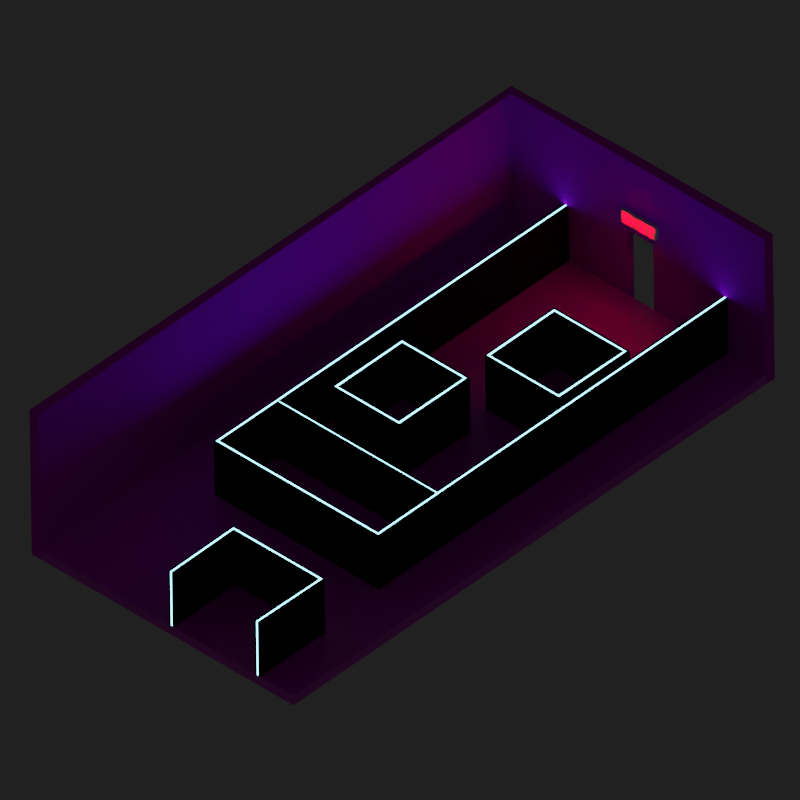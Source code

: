 # Source: level_13.blend  (saved by Blender 2.83.19; exported with 4.5.12 LTS)
import bpy
from mathutils import Matrix  # noqa: F401  (used for matrix-valued properties, if any)

bpy.ops.wm.read_factory_settings(use_empty=True)
scene = bpy.context.scene
scene.name = 'Scene'

# ---- collections
col_collection = bpy.data.collections.new('Collection'); scene.collection.children.link(col_collection)

# ---- images (referenced by path relative to the original .blend; pixels are not part of the script)
import os
ASSET_DIR = os.environ.get("B2B_ASSET_DIR", "")  # directory of the original .blend (textures are referenced by path, not embedded)
HERE = os.path.dirname(os.path.abspath(__file__))  # packed textures are extracted next to this script under _unpacked/

def load_image(name, relpath, width, height, colorspace="sRGB"):
    """Load a texture the original file referenced (path relative to the .blend, or extracted next to this script)."""
    p = next((c for c in (os.path.join(HERE, relpath), os.path.join(ASSET_DIR, relpath)) if relpath and os.path.exists(c)), "")
    if p:
        img = bpy.data.images.load(p, check_existing=True)
        img.name = name
    else:  # same state as the original file: an image datablock whose file is absent (Cycles renders it pink)
        img = bpy.data.images.new(name, width, height)
        img.source = "FILE"
        img.filepath = "//" + (relpath or name)
    img.colorspace_settings.name = colorspace
    return img
img_black_tiles_png_001 = load_image('Black_Tiles.png.001', 'Black_Tiles.png', 1024, 1024, 'sRGB')
img_white_tiles_png_001 = load_image('White_Tiles.png.001', 'White_Tiles.png', 1024, 1024, 'sRGB')

# ---- materials (node trees are filled in below, after node groups)
mat_black_tiles = bpy.data.materials.new('Black Tiles')
mat_black_tiles.use_transparent_shadow = False
mat_wall_black = bpy.data.materials.new('Wall_Black')
mat_wall_black.use_transparent_shadow = False
mat_emission = bpy.data.materials.new('Emission')
mat_emission.use_transparent_shadow = False
mat_floor = bpy.data.materials.new('Floor')
mat_floor.use_transparent_shadow = False
mat_material = bpy.data.materials.new('Material')
mat_material.use_transparent_shadow = False
mat_wall_black_001 = bpy.data.materials.new('Wall_Black.001')
mat_wall_black_001.use_transparent_shadow = False
mat_emission_001 = bpy.data.materials.new('Emission.001')
mat_emission_001.use_transparent_shadow = False

# ---- material node trees
mat_black_tiles.use_nodes = True; mat_black_tiles.node_tree.nodes.clear()
_N = mat_black_tiles.node_tree.nodes; _L = mat_black_tiles.node_tree.links
n0 = _N.new('ShaderNodeTexCoord'); n0.name = 'Texture Coordinate'; n0.location = (-830, 132)
n1 = _N.new('ShaderNodeMapping'); n1.name = 'Mapping'; n1.location = (-620, 149)
n1.width = 240
n1.inputs[3].default_value = (8.0, 4.0, 1.0)
n2 = _N.new('ShaderNodeTexImage'); n2.name = 'Image Texture'; n2.location = (-330, 135)
n2.image = img_black_tiles_png_001
n3 = _N.new('ShaderNodeOutputMaterial'); n3.name = 'Material Output'; n3.location = (601, 287)
n4 = _N.new('ShaderNodeValToRGB'); n4.name = 'ColorRamp'; n4.location = (14, 25)
while len(n4.color_ramp.elements) > 1: n4.color_ramp.elements.remove(n4.color_ramp.elements[-1])
n4.color_ramp.elements[0].position = 0.0; n4.color_ramp.elements[0].color = (1.0, 1.0, 1.0, 1.0)
_e = n4.color_ramp.elements.new(0.08182); _e.color = (0.0, 0.0, 0.0, 1.0)
n5 = _N.new('ShaderNodeBrightContrast'); n5.name = 'Bright/Contrast'; n5.location = (82, 144)
n5.inputs[1].default_value = -0.05
n5.inputs[2].default_value = -0.05
n6 = _N.new('ShaderNodeBsdfPrincipled'); n6.name = 'Principled BSDF'; n6.location = (317, 224)
n6.distribution = 'GGX'
n6.subsurface_method = 'BURLEY'
n6.inputs[2].default_value = 1.0
n6.inputs[3].default_value = 1.45
n6.inputs[13].default_value = 0.1045
n6.inputs[27].default_value = (0.0, 0.0, 0.0, 1.0)
n6.inputs[28].default_value = 1.0
_L.new(n6.outputs[0], n3.inputs[0])
_L.new(n1.outputs[0], n2.inputs[0])
_L.new(n0.outputs[2], n1.inputs[0])
_L.new(n2.outputs[0], n5.inputs[0])
_L.new(n2.outputs[0], n4.inputs[0])
_L.new(n5.outputs[0], n6.inputs[0])
n3.is_active_output = True
mat_wall_black.use_nodes = True; mat_wall_black.node_tree.nodes.clear()
_N = mat_wall_black.node_tree.nodes; _L = mat_wall_black.node_tree.links
n0 = _N.new('ShaderNodeBsdfPrincipled'); n0.name = 'Principled BSDF'; n0.location = (10, 300)
n0.distribution = 'GGX'
n0.subsurface_method = 'BURLEY'
n0.inputs[0].default_value = (0.0149, 0.0149, 0.0149, 1.0)
n0.inputs[2].default_value = 0.925
n0.inputs[3].default_value = 1.45
n0.inputs[13].default_value = 0.05833
n0.inputs[27].default_value = (0.0, 0.0, 0.0, 1.0)
n0.inputs[28].default_value = 1.0
n1 = _N.new('ShaderNodeOutputMaterial'); n1.name = 'Material Output'; n1.location = (300, 300)
_L.new(n0.outputs[0], n1.inputs[0])
n1.is_active_output = True
mat_emission.use_nodes = True; mat_emission.node_tree.nodes.clear()
_N = mat_emission.node_tree.nodes; _L = mat_emission.node_tree.links
n0 = _N.new('ShaderNodeOutputMaterial'); n0.name = 'Material Output'; n0.location = (300, 300)
n1 = _N.new('ShaderNodeEmission'); n1.name = 'Emission'; n1.location = (67, 237)
n1.inputs[0].default_value = (0.1914, 0.7458, 1.0, 1.0)
n1.inputs[1].default_value = 8.9
_L.new(n1.outputs[0], n0.inputs[0])
n0.is_active_output = True
mat_floor.use_nodes = True; mat_floor.node_tree.nodes.clear()
_N = mat_floor.node_tree.nodes; _L = mat_floor.node_tree.links
n0 = _N.new('ShaderNodeOutputMaterial'); n0.name = 'Material Output'; n0.location = (650, 300)
n1 = _N.new('ShaderNodeTexCoord'); n1.name = 'Texture Coordinate'; n1.location = (-932, 159)
n2 = _N.new('ShaderNodeMapping'); n2.name = 'Mapping'; n2.location = (-722, 176)
n2.width = 240
n2.inputs[3].default_value = (15.0, 8.0, 1.0)
n3 = _N.new('ShaderNodeTexImage'); n3.name = 'Image Texture.001'; n3.location = (-402, -9)
n3.image = img_white_tiles_png_001
n4 = _N.new('ShaderNodeValToRGB'); n4.name = 'ColorRamp'; n4.location = (-19, -70)
while len(n4.color_ramp.elements) > 1: n4.color_ramp.elements.remove(n4.color_ramp.elements[-1])
n4.color_ramp.elements[0].position = 0.0; n4.color_ramp.elements[0].color = (1.0, 1.0, 1.0, 1.0)
_e = n4.color_ramp.elements.new(0.4364); _e.color = (0.0, 0.0, 0.0, 1.0)
n5 = _N.new('ShaderNodeBsdfPrincipled'); n5.name = 'Principled BSDF'; n5.location = (360, 300)
n5.distribution = 'GGX'
n5.subsurface_method = 'BURLEY'
n5.inputs[3].default_value = 1.45
n5.inputs[13].default_value = 1.0
n5.inputs[27].default_value = (0.0, 0.0, 0.0, 1.0)
n5.inputs[28].default_value = 1.0
_L.new(n2.outputs[0], n3.inputs[0])
_L.new(n1.outputs[2], n2.inputs[0])
_L.new(n3.outputs[0], n5.inputs[0])
_L.new(n3.outputs[0], n4.inputs[0])
_L.new(n4.outputs[0], n5.inputs[2])
_L.new(n5.outputs[0], n0.inputs[0])
n0.is_active_output = True
mat_material.use_nodes = True; mat_material.node_tree.nodes.clear()
_N = mat_material.node_tree.nodes; _L = mat_material.node_tree.links
n0 = _N.new('ShaderNodeOutputMaterial'); n0.name = 'Material Output'; n0.location = (300, 300)
n1 = _N.new('ShaderNodeEmission'); n1.name = 'Emission'; n1.location = (46, 228)
n1.inputs[0].default_value = (1.0, 0.0, 0.003421, 1.0)
n1.inputs[1].default_value = 17.4
_L.new(n1.outputs[0], n0.inputs[0])
n0.is_active_output = True
mat_wall_black_001.use_nodes = True; mat_wall_black_001.node_tree.nodes.clear()
_N = mat_wall_black_001.node_tree.nodes; _L = mat_wall_black_001.node_tree.links
n0 = _N.new('ShaderNodeBsdfPrincipled'); n0.name = 'Principled BSDF'; n0.location = (10, 300)
n0.distribution = 'GGX'
n0.subsurface_method = 'BURLEY'
n0.inputs[0].default_value = (0.0149, 0.0149, 0.0149, 1.0)
n0.inputs[2].default_value = 0.925
n0.inputs[3].default_value = 1.45
n0.inputs[13].default_value = 0.05833
n0.inputs[27].default_value = (0.0, 0.0, 0.0, 1.0)
n0.inputs[28].default_value = 1.0
n1 = _N.new('ShaderNodeOutputMaterial'); n1.name = 'Material Output'; n1.location = (300, 300)
_L.new(n0.outputs[0], n1.inputs[0])
n1.is_active_output = True
mat_emission_001.use_nodes = True; mat_emission_001.node_tree.nodes.clear()
_N = mat_emission_001.node_tree.nodes; _L = mat_emission_001.node_tree.links
n0 = _N.new('ShaderNodeOutputMaterial'); n0.name = 'Material Output'; n0.location = (300, 300)
n1 = _N.new('ShaderNodeEmission'); n1.name = 'Emission'; n1.location = (67, 237)
n1.inputs[0].default_value = (0.1914, 0.7458, 1.0, 1.0)
n1.inputs[1].default_value = 8.9
_L.new(n1.outputs[0], n0.inputs[0])
n0.is_active_output = True

# ---- world
world_world = bpy.data.worlds.new('World'); scene.world = world_world
world_world.use_nodes = True; world_world.node_tree.nodes.clear()
_N = world_world.node_tree.nodes; _L = world_world.node_tree.links
n0 = _N.new('ShaderNodeOutputWorld'); n0.name = 'World Output'; n0.location = (300, 300)
n1 = _N.new('ShaderNodeBackground'); n1.name = 'Background'; n1.location = (10, 300)
n1.inputs[0].default_value = (0.0291, 0.0291, 0.0291, 1.0)
n1.inputs[1].default_value = 0.5
_L.new(n1.outputs[0], n0.inputs[0])
n0.is_active_output = True
world_world.color = (0.05088, 0.05088, 0.05088)
world_world.use_sun_shadow = False
world_world.sun_shadow_jitter_overblur = 0.0

# ---- cameras
cam_camera = bpy.data.cameras.new('Camera')
cam_camera.type = 'ORTHO'
cam_camera.ortho_scale = 23.1

# ---- meshes
me_cube_001 = bpy.data.meshes.new('Cube.001')
me_cube_001.from_pydata([(-10.0, -5.0, -5.35), (-10.0, 5.0, -5.35), (10.0, -5.0, -5.35), (-10.0, -5.0, 0.0), (-10.0, 5.0, 0.0), (10.0, -5.0, 0.0), (-10.0, 0.5556, -5.35), (-10.0, -0.5556, -5.35), (-10.0, -0.5556, 0.0), (-10.0, 0.5556, 0.0), (-10.0, 5.0, -2.597), (10.0, -5.0, -2.593), (-10.0, -5.0, -2.593), (-10.0, -0.5556, -2.593), (-10.0, 0.5556, -2.597)], [], [(3, 12, 13, 8), (11, 12, 3, 5), (14, 10, 4, 9), (13, 14, 9, 8), (14, 6, 1, 10), (2, 0, 12, 11), (0, 7, 13, 12)])
_uv = me_cube_001.uv_layers.new(name='UVMap')
_uv.uv.foreach_set('vector', [0.0, 1.0, 0.0, 0.4814, 0.4444, 0.4814, 0.4444, 1.0, -0.5, 0.4814, 1.5, 0.4814, 1.5, 1.0, -0.5, 1.0, 0.5556, 0.4806, 1.0, 0.4806, 1.0, 1.0, 0.5556, 1.0, 0.4444, 0.4814, 0.5556, 0.4806, 0.5556, 1.0, 0.4444, 1.0, 0.5556, 0.4806, 0.5556, 0.0, 1.0, 0.0, 1.0, 0.4806, -0.5, 0.0, 1.5, 0.0, 1.5, 0.4814, -0.5, 0.4814, 0.0, 0.0, 0.4444, 0.0, 0.4444, 0.4814, 0.0, 0.4814])
me_cube_001.materials.append(mat_black_tiles)
me_cube_001.use_remesh_fix_poles = True
me_cube_001.use_remesh_preserve_attributes = False
me_cube_001.use_mirror_vertex_groups = False
me_cube_001.update()
me_cube_002 = bpy.data.meshes.new('Cube.002')
me_cube_002.from_pydata([(-3.25, -7.359, 1.0), (-3.25, 7.429, 1.0), (3.25, -7.359, 1.0), (3.25, 7.429, 1.0), (-3.25, -7.359, -1.0), (-3.25, 7.429, -1.0), (3.25, 7.429, -1.0), (3.25, -7.359, -1.0), (-3.05, -7.359, 1.0), (-3.109, 7.288, 1.0), (3.05, -7.359, 1.0), (3.109, 7.288, 1.0), (-3.05, -7.359, -1.0), (-3.109, 7.288, -1.0), (3.109, 7.288, -1.0), (3.05, -7.359, -1.0), (-3.178, -7.359, 1.0), (-3.122, -7.359, 1.0), (-3.207, 7.387, 1.0), (-3.151, 7.331, 1.0), (3.178, -7.359, 1.0), (3.122, -7.359, 1.0), (3.207, 7.387, 1.0), (3.151, 7.331, 1.0), (-3.122, -7.359, -1.0), (-3.178, -7.359, -1.0), (-3.207, 7.387, -1.0), (-3.151, 7.331, -1.0), (3.207, 7.387, -1.0), (3.151, 7.331, -1.0), (3.178, -7.359, -1.0), (3.122, -7.359, -1.0)], [], [(4, 0, 1, 5), (5, 1, 3, 6), (6, 3, 2, 7), (12, 13, 9, 8), (13, 14, 11, 9), (14, 15, 10, 11), (23, 19, 9, 11), (0, 4, 25, 16), (3, 1, 18, 22), (24, 27, 13, 12), (2, 3, 22, 20), (6, 7, 30, 28), (5, 6, 28, 26), (4, 5, 26, 25), (27, 29, 14, 13), (29, 31, 15, 14), (21, 23, 11, 10), (7, 2, 20, 30), (31, 21, 10, 15), (17, 24, 12, 8), (1, 0, 16, 18), (27, 24, 25, 26), (29, 27, 26, 28), (31, 29, 28, 30), (21, 31, 30, 20), (23, 21, 20, 22), (19, 23, 22, 18), (17, 19, 18, 16), (24, 17, 16, 25), (19, 17, 8, 9)])
me_cube_002.polygons.foreach_set('material_index', [0, 0, 0, 0, 0, 0, 0, 0, 0, 0, 0, 0, 0, 0, 0, 0, 0, 0, 0, 0, 0, 1, 1, 1, 1, 1, 1, 1, 1, 0])
_uv = me_cube_002.uv_layers.new(name='UVMap')
_uv.uv.foreach_set('vector', [0.5, 0.0, 0.625, 0.0, 0.625, 0.25, 0.5, 0.25, 0.5, 0.25, 0.625, 0.25, 0.625, 0.5, 0.5, 0.5, 0.5, 0.5, 0.625, 0.5, 0.625, 0.75, 0.5, 0.75, 0.5, 0.0, 0.5, 0.25, 0.625, 0.25, 0.625, 0.0, 0.5, 0.25, 0.5, 0.5, 0.625, 0.5, 0.625, 0.25, 0.5, 0.5, 0.5, 0.75, 0.625, 0.75, 0.625, 0.5, 0.625, 0.5, 0.625, 0.25, 0.625, 0.25, 0.625, 0.5, 0.625, 0.0, 0.5, 0.0, 0.5, 0.0, 0.625, 0.0, 0.625, 0.5, 0.625, 0.25, 0.625, 0.25, 0.625, 0.5, 0.5, 0.0, 0.5, 0.25, 0.5, 0.25, 0.5, 0.0, 0.625, 0.75, 0.625, 0.5, 0.625, 0.5, 0.625, 0.75, 0.5, 0.5, 0.5, 0.75, 0.5, 0.75, 0.5, 0.5, 0.5, 0.25, 0.5, 0.5, 0.5, 0.5, 0.5, 0.25, 0.5, 0.0, 0.5, 0.25, 0.5, 0.25, 0.5, 0.0, 0.5, 0.25, 0.5, 0.5, 0.5, 0.5, 0.5, 0.25, 0.5, 0.5, 0.5, 0.75, 0.5, 0.75, 0.5, 0.5, 0.625, 0.75, 0.625, 0.5, 0.625, 0.5, 0.625, 0.75, 0.5, 0.75, 0.625, 0.75, 0.625, 0.75, 0.5, 0.75, 0.5, 0.75, 0.625, 0.75, 0.625, 0.75, 0.5, 0.75, 0.625, 0.0, 0.5, 0.0, 0.5, 0.0, 0.625, 0.0, 0.625, 0.25, 0.625, 0.0, 0.625, 0.0, 0.625, 0.25, 0.5, 0.25, 0.5, 0.0, 0.5, 0.0, 0.5, 0.25, 0.5, 0.5, 0.5, 0.25, 0.5, 0.25, 0.5, 0.5, 0.5, 0.75, 0.5, 0.5, 0.5, 0.5, 0.5, 0.75, 0.625, 0.75, 0.5, 0.75, 0.5, 0.75, 0.625, 0.75, 0.625, 0.5, 0.625, 0.75, 0.625, 0.75, 0.625, 0.5, 0.625, 0.25, 0.625, 0.5, 0.625, 0.5, 0.625, 0.25, 0.625, 0.0, 0.625, 0.25, 0.625, 0.25, 0.625, 0.0, 0.5, 0.0, 0.625, 0.0, 0.625, 0.0, 0.5, 0.0, 0.625, 0.25, 0.625, 0.0, 0.625, 0.0, 0.625, 0.25])
me_cube_002.materials.append(mat_wall_black)
me_cube_002.materials.append(mat_emission)
me_cube_002.use_remesh_fix_poles = True
me_cube_002.use_remesh_preserve_attributes = False
me_cube_002.use_mirror_vertex_groups = False
me_cube_002.update()
me_cube_003 = bpy.data.meshes.new('Cube.003')
me_cube_003.from_pydata([(-1.0, -1.0, -1.0), (-1.0, -1.0, 1.0), (-1.0, 1.0, -1.0), (-1.0, 1.0, 1.0), (1.0, -1.0, -1.0), (1.0, -1.0, 1.0), (1.0, 1.0, -1.0), (1.0, 1.0, 1.0), (0.1893, 1.0, -1.0), (-0.1893, 1.0, -1.0), (-0.1893, 1.0, 1.0), (0.1893, 1.0, 1.0), (-0.1893, -1.0, -1.0), (0.1893, -1.0, -1.0), (0.1893, -1.0, 1.0), (-0.1893, -1.0, 1.0)], [], [(0, 1, 3, 2), (8, 11, 7, 6), (6, 7, 5, 4), (12, 15, 1, 0), (8, 6, 4, 13), (10, 3, 1, 15), (7, 11, 14, 5), (11, 10, 15, 14), (2, 9, 12, 0), (9, 8, 13, 12), (4, 5, 14, 13), (13, 14, 15, 12), (2, 3, 10, 9), (9, 10, 11, 8)])
me_cube_003.polygons.foreach_set('material_index', [1, 1, 1, 1, 1, 1, 1, 0, 1, 0, 1, 0, 1, 0])
_uv = me_cube_003.uv_layers.new(name='UVMap')
_uv.uv.foreach_set('vector', [0.375, 0.0, 0.625, 0.0, 0.625, 0.25, 0.375, 0.25, 0.375, 0.4167, 0.625, 0.4167, 0.625, 0.5, 0.375, 0.5, 0.375, 0.5, 0.625, 0.5, 0.625, 0.75, 0.375, 0.75, 0.375, 0.9167, 0.625, 0.9167, 0.625, 1.0, 0.375, 1.0, 0.2917, 0.5, 0.375, 0.5, 0.375, 0.75, 0.2917, 0.75, 0.7917, 0.5, 0.875, 0.5, 0.875, 0.75, 0.7917, 0.75, 0.625, 0.5, 0.7083, 0.5, 0.7083, 0.75, 0.625, 0.75, 0.7083, 0.5, 0.7917, 0.5, 0.7917, 0.75, 0.7083, 0.75, 0.125, 0.5, 0.2083, 0.5, 0.2083, 0.75, 0.125, 0.75, 0.2083, 0.5, 0.2917, 0.5, 0.2917, 0.75, 0.2083, 0.75, 0.375, 0.75, 0.625, 0.75, 0.625, 0.8333, 0.375, 0.8333, 0.375, 0.8333, 0.625, 0.8333, 0.625, 0.9167, 0.375, 0.9167, 0.375, 0.25, 0.625, 0.25, 0.625, 0.3333, 0.375, 0.3333, 0.375, 0.3333, 0.625, 0.3333, 0.625, 0.4167, 0.375, 0.4167])
me_cube_003.materials.append(mat_emission)
me_cube_003.materials.append(mat_wall_black)
me_cube_003.use_remesh_fix_poles = True
me_cube_003.use_remesh_preserve_attributes = False
me_cube_003.use_mirror_vertex_groups = False
me_cube_003.update()
me_cube_004 = bpy.data.meshes.new('Cube.004')
me_cube_004.from_pydata([(-10.0, -5.0, -5.0), (-10.0, 5.0, -5.0), (10.0, -5.0, -5.0), (10.0, 5.0, -5.0), (-10.0, -5.0, -5.35), (-10.0, 5.0, -5.35), (10.0, -5.0, -5.35), (10.0, 5.0, -5.35)], [], [(3, 1, 0, 2), (7, 6, 4, 5), (1, 3, 7, 5), (2, 0, 4, 6), (0, 1, 5, 4), (3, 2, 6, 7)])
_uv = me_cube_004.uv_layers.new(name='UVMap')
_uv.uv.foreach_set('vector', [1.0, 1.0, 0.0, 1.0, 0.0, 0.0, 1.0, 0.0, 1.0, 1.0, 1.0, 0.0, 0.0, 0.0, 0.0, 1.0, 0.0, 1.0, 1.0, 1.0, 1.0, 1.0, 0.0, 1.0, 1.0, 0.0, 0.0, 0.0, 0.0, 0.0, 1.0, 0.0, 0.0, 0.0, 0.0, 1.0, 0.0, 1.0, 0.0, 0.0, 1.0, 1.0, 1.0, 0.0, 1.0, 0.0, 1.0, 1.0])
me_cube_004.materials.append(mat_floor)
me_cube_004.use_remesh_fix_poles = True
me_cube_004.use_remesh_preserve_attributes = False
me_cube_004.use_mirror_vertex_groups = False
me_cube_004.update()
me_cube = bpy.data.meshes.new('Cube')
me_cube.from_pydata([(-1.0, -1.0, -1.0), (-1.0, -1.0, 1.0), (-1.0, 1.342, -1.0), (-1.0, 1.342, 1.0), (1.0, -1.0, -1.0), (1.0, -1.0, 1.0), (1.0, 1.342, -1.0), (1.0, 1.342, 1.0)], [], [(0, 1, 3, 2), (2, 3, 7, 6), (6, 7, 5, 4), (4, 5, 1, 0), (2, 6, 4, 0), (7, 3, 1, 5)])
_uv = me_cube.uv_layers.new(name='UVMap')
_uv.uv.foreach_set('vector', [0.375, 0.0, 0.625, 0.0, 0.625, 0.25, 0.375, 0.25, 0.375, 0.25, 0.625, 0.25, 0.625, 0.5, 0.375, 0.5, 0.375, 0.5, 0.625, 0.5, 0.625, 0.75, 0.375, 0.75, 0.375, 0.75, 0.625, 0.75, 0.625, 1.0, 0.375, 1.0, 0.125, 0.5, 0.375, 0.5, 0.375, 0.75, 0.125, 0.75, 0.625, 0.5, 0.875, 0.5, 0.875, 0.75, 0.625, 0.75])
me_cube.use_remesh_fix_poles = True
me_cube.use_remesh_preserve_attributes = False
me_cube.use_mirror_vertex_groups = False
me_cube.update()
me_cube_008 = bpy.data.meshes.new('Cube.008')
me_cube_008.from_pydata([(1.499, 0.93, -0.3724), (1.499, 0.93, -0.7448), (1.499, 1.097, -0.7448), (1.499, 0.93, 0.7448), (1.499, 1.097, 0.7448), (1.499, 1.097, -0.3724), (1.499, 0.93, 0.3724), (1.499, 1.097, 0.3724), (1.499, 1.235, 0.7448), (1.499, 1.235, 0.3724), (1.499, 0.7923, 0.7448), (1.499, 0.7923, 0.3724), (1.202, 0.93, -0.3724), (1.202, 0.93, -0.7448), (1.202, 1.097, -0.7448), (1.202, 0.93, 0.7448), (1.202, 1.097, 0.7448), (1.202, 1.097, -0.3724), (1.202, 0.93, 0.3724), (1.202, 1.097, 0.3724), (1.202, 1.235, 0.7448), (1.202, 1.235, 0.3724), (1.202, 0.7923, 0.3724), (1.202, 0.7923, 0.7448), (1.499, -0.8504, -0.3724), (1.499, -0.8504, -0.7448), (1.499, -0.6833, -0.7448), (1.499, -0.8504, 0.7448), (1.499, -0.6833, 0.7448), (1.499, -0.6833, -0.3724), (1.499, -0.8504, 0.3724), (1.499, -0.6833, 0.1889), (1.499, -0.4196, 0.1889), (1.499, -0.4196, -0.1889), (1.499, -0.6833, -0.1889), (1.499, -0.6833, 0.3724), (1.499, -0.4196, 0.7448), (1.499, -0.4196, 0.3724), (1.499, -0.4196, -0.3724), (1.499, -0.4196, -0.7448), (1.499, -0.8504, -0.1889), (1.499, -0.8504, 0.1889), (1.202, -0.8504, -0.3724), (1.202, -0.8504, -0.7448), (1.202, -0.6833, -0.7448), (1.202, -0.8504, 0.7448), (1.202, -0.6833, 0.7448), (1.202, -0.6833, -0.3724), (1.202, -0.8504, 0.3724), (1.202, -0.6833, 0.1889), (1.202, -0.4196, 0.1889), (1.202, -0.4196, -0.1889), (1.202, -0.6833, -0.1889), (1.202, -0.6833, 0.3724), (1.202, -0.4196, 0.7448), (1.202, -0.4196, 0.3724), (1.202, -0.4196, -0.3724), (1.202, -0.4196, -0.7448), (1.202, -0.8504, -0.1889), (1.202, -0.8504, 0.1889), (1.499, -0.3782, -0.3921), (1.499, -0.26, -0.6924), (1.499, 0.03631, 0.6612), (1.499, 0.1545, 0.3609), (1.499, 0.03631, -0.6924), (1.499, 0.1545, -0.3921), (1.499, -0.3782, 0.3609), (1.499, -0.26, 0.6612), (1.202, -0.26, -0.6924), (1.202, -0.3782, -0.3921), (1.202, 0.03631, 0.6612), (1.202, 0.1545, 0.3609), (1.202, 0.1545, -0.3921), (1.202, 0.03631, -0.6924), (1.202, -0.3782, 0.3609), (1.202, -0.26, 0.6612), (1.499, 0.3913, -0.3724), (1.499, 0.3913, -0.7448), (1.499, 0.5585, -0.7448), (1.499, 0.3913, 0.7448), (1.499, 0.5585, 0.7448), (1.499, 0.5585, -0.3724), (1.499, 0.3913, 0.3724), (1.499, 0.5585, 0.3724), (1.499, 0.6961, -0.7448), (1.499, 0.6961, 0.7448), (1.499, 0.6961, -0.3724), (1.499, 0.6961, 0.3724), (1.499, 0.2537, -0.3724), (1.499, 0.2537, -0.7448), (1.499, 0.2537, 0.7448), (1.499, 0.2537, 0.3724), (1.202, 0.3913, -0.3724), (1.202, 0.3913, -0.7448), (1.202, 0.5585, -0.7448), (1.202, 0.3913, 0.7448), (1.202, 0.5585, 0.7448), (1.202, 0.5585, -0.3724), (1.202, 0.3913, 0.3724), (1.202, 0.5585, 0.3724), (1.202, 0.6961, -0.3724), (1.202, 0.6961, -0.7448), (1.202, 0.6961, 0.7448), (1.202, 0.6961, 0.3724), (1.202, 0.2537, -0.3724), (1.202, 0.2537, -0.7448), (1.202, 0.2537, 0.7448), (1.202, 0.2537, 0.3724)], [], [(6, 7, 4, 3), (1, 2, 5, 0), (5, 7, 6, 0), (4, 7, 9, 8), (6, 3, 10, 11), (18, 15, 16, 19), (13, 12, 17, 14), (17, 12, 18, 19), (16, 20, 21, 19), (18, 22, 23, 15), (11, 22, 18, 6), (8, 20, 16, 4), (1, 13, 14, 2), (5, 17, 19, 7), (3, 15, 23, 10), (7, 19, 21, 9), (4, 16, 15, 3), (6, 18, 12, 0), (10, 23, 22, 11), (2, 14, 17, 5), (9, 21, 20, 8), (0, 12, 13, 1), (30, 35, 28, 27), (25, 26, 29, 24), (34, 33, 32, 31), (24, 29, 34, 40), (41, 40, 34, 31), (41, 31, 35, 30), (35, 37, 36, 28), (26, 39, 38, 29), (48, 45, 46, 53), (43, 42, 47, 44), (52, 49, 50, 51), (42, 58, 52, 47), (59, 49, 52, 58), (59, 48, 53, 49), (53, 46, 54, 55), (44, 47, 56, 57), (39, 57, 56, 38), (38, 56, 47, 29), (28, 46, 45, 27), (30, 48, 59, 41), (31, 49, 53, 35), (33, 51, 50, 32), (27, 45, 48, 30), (40, 58, 42, 24), (32, 50, 49, 31), (29, 47, 52, 34), (41, 59, 58, 40), (34, 52, 51, 33), (35, 53, 55, 37), (36, 54, 46, 28), (24, 42, 43, 25), (37, 55, 54, 36), (26, 44, 57, 39), (25, 43, 44, 26), (61, 63, 62, 60), (65, 67, 66, 64), (68, 69, 70, 71), (72, 73, 74, 75), (65, 72, 75, 67), (64, 73, 72, 65), (61, 68, 71, 63), (60, 69, 68, 61), (66, 74, 73, 64), (67, 75, 74, 66), (62, 70, 69, 60), (63, 71, 70, 62), (82, 83, 80, 79), (77, 78, 81, 76), (81, 83, 82, 76), (80, 83, 87, 85), (81, 78, 84, 86), (82, 79, 90, 91), (77, 76, 88, 89), (98, 95, 96, 99), (93, 92, 97, 94), (97, 92, 98, 99), (96, 102, 103, 99), (97, 100, 101, 94), (98, 107, 106, 95), (93, 105, 104, 92), (83, 99, 103, 87), (76, 92, 104, 88), (86, 100, 97, 81), (78, 94, 101, 84), (81, 97, 99, 83), (77, 93, 94, 78), (88, 104, 105, 89), (82, 98, 92, 76), (80, 96, 95, 79), (90, 106, 107, 91), (84, 101, 100, 86), (91, 107, 98, 82), (87, 103, 102, 85), (79, 95, 106, 90), (85, 102, 96, 80), (89, 105, 93, 77)])
_uv = me_cube_008.uv_layers.new(name='UVMap')
_uv.uv.foreach_set('vector', [0.5625, 0.5, 0.5625, 0.75, 0.625, 0.75, 0.625, 0.5, 0.375, 0.5, 0.375, 0.75, 0.4375, 0.75, 0.4375, 0.5, 0.4375, 0.75, 0.5625, 0.75, 0.5625, 0.5, 0.4375, 0.5, 0.625, 0.75, 0.5625, 0.75, 0.5625, 0.75, 0.625, 0.75, 0.5625, 0.5, 0.625, 0.5, 0.625, 0.5, 0.5625, 0.5, 0.5625, 0.5, 0.625, 0.5, 0.625, 0.75, 0.5625, 0.75, 0.375, 0.5, 0.4375, 0.5, 0.4375, 0.75, 0.375, 0.75, 0.4375, 0.75, 0.4375, 0.5, 0.5625, 0.5, 0.5625, 0.75, 0.625, 0.75, 0.625, 0.75, 0.5625, 0.75, 0.5625, 0.75, 0.5625, 0.5, 0.5625, 0.5, 0.625, 0.5, 0.625, 0.5, 0.5625, 0.5, 0.5625, 0.5, 0.5625, 0.5, 0.5625, 0.5, 0.625, 0.75, 0.625, 0.75, 0.625, 0.75, 0.625, 0.75, 0.375, 0.5, 0.375, 0.5, 0.375, 0.75, 0.375, 0.75, 0.4375, 0.75, 0.4375, 0.75, 0.5625, 0.75, 0.5625, 0.75, 0.625, 0.5, 0.625, 0.5, 0.625, 0.5, 0.625, 0.5, 0.5625, 0.75, 0.5625, 0.75, 0.5625, 0.75, 0.5625, 0.75, 0.625, 0.75, 0.625, 0.75, 0.625, 0.5, 0.625, 0.5, 0.5625, 0.5, 0.5625, 0.5, 0.4375, 0.5, 0.4375, 0.5, 0.625, 0.5, 0.625, 0.5, 0.5625, 0.5, 0.5625, 0.5, 0.375, 0.75, 0.375, 0.75, 0.4375, 0.75, 0.4375, 0.75, 0.5625, 0.75, 0.5625, 0.75, 0.625, 0.75, 0.625, 0.75, 0.4375, 0.5, 0.4375, 0.5, 0.375, 0.5, 0.375, 0.5, 0.5625, 0.5, 0.5625, 0.75, 0.625, 0.75, 0.625, 0.5, 0.375, 0.5, 0.375, 0.75, 0.4375, 0.75, 0.4375, 0.5, 0.4683, 0.75, 0.4683, 0.75, 0.5317, 0.75, 0.5317, 0.75, 0.4375, 0.5, 0.4375, 0.75, 0.4683, 0.75, 0.4683, 0.5, 0.5317, 0.5, 0.4683, 0.5, 0.4683, 0.75, 0.5317, 0.75, 0.5317, 0.5, 0.5317, 0.75, 0.5625, 0.75, 0.5625, 0.5, 0.5625, 0.75, 0.5625, 0.75, 0.625, 0.75, 0.625, 0.75, 0.375, 0.75, 0.375, 0.75, 0.4375, 0.75, 0.4375, 0.75, 0.5625, 0.5, 0.625, 0.5, 0.625, 0.75, 0.5625, 0.75, 0.375, 0.5, 0.4375, 0.5, 0.4375, 0.75, 0.375, 0.75, 0.4683, 0.75, 0.5317, 0.75, 0.5317, 0.75, 0.4683, 0.75, 0.4375, 0.5, 0.4683, 0.5, 0.4683, 0.75, 0.4375, 0.75, 0.5317, 0.5, 0.5317, 0.75, 0.4683, 0.75, 0.4683, 0.5, 0.5317, 0.5, 0.5625, 0.5, 0.5625, 0.75, 0.5317, 0.75, 0.5625, 0.75, 0.625, 0.75, 0.625, 0.75, 0.5625, 0.75, 0.375, 0.75, 0.4375, 0.75, 0.4375, 0.75, 0.375, 0.75, 0.375, 0.75, 0.375, 0.75, 0.4375, 0.75, 0.4375, 0.75, 0.4375, 0.75, 0.4375, 0.75, 0.4375, 0.75, 0.4375, 0.75, 0.625, 0.75, 0.625, 0.75, 0.625, 0.5, 0.625, 0.5, 0.5625, 0.5, 0.5625, 0.5, 0.5317, 0.5, 0.5317, 0.5, 0.5317, 0.75, 0.5317, 0.75, 0.5625, 0.75, 0.5625, 0.75, 0.4683, 0.75, 0.4683, 0.75, 0.5317, 0.75, 0.5317, 0.75, 0.625, 0.5, 0.625, 0.5, 0.5625, 0.5, 0.5625, 0.5, 0.4683, 0.5, 0.4683, 0.5, 0.4375, 0.5, 0.4375, 0.5, 0.5317, 0.75, 0.5317, 0.75, 0.5317, 0.75, 0.5317, 0.75, 0.4375, 0.75, 0.4375, 0.75, 0.4683, 0.75, 0.4683, 0.75, 0.5317, 0.5, 0.5317, 0.5, 0.4683, 0.5, 0.4683, 0.5, 0.4683, 0.75, 0.4683, 0.75, 0.4683, 0.75, 0.4683, 0.75, 0.5625, 0.75, 0.5625, 0.75, 0.5625, 0.75, 0.5625, 0.75, 0.625, 0.75, 0.625, 0.75, 0.625, 0.75, 0.625, 0.75, 0.4375, 0.5, 0.4375, 0.5, 0.375, 0.5, 0.375, 0.5, 0.5625, 0.75, 0.5625, 0.75, 0.625, 0.75, 0.625, 0.75, 0.375, 0.75, 0.375, 0.75, 0.375, 0.75, 0.375, 0.75, 0.375, 0.5, 0.375, 0.5, 0.375, 0.75, 0.375, 0.75, 0.375, 0.75, 0.625, 0.75, 0.625, 0.5, 0.375, 0.5, 0.375, 0.75, 0.625, 0.75, 0.625, 0.5, 0.375, 0.5, 0.375, 0.75, 0.375, 0.5, 0.625, 0.5, 0.625, 0.75, 0.375, 0.75, 0.375, 0.5, 0.625, 0.5, 0.625, 0.75, 0.375, 0.75, 0.375, 0.75, 0.625, 0.75, 0.625, 0.75, 0.375, 0.5, 0.375, 0.5, 0.375, 0.75, 0.375, 0.75, 0.375, 0.75, 0.375, 0.75, 0.625, 0.75, 0.625, 0.75, 0.375, 0.5, 0.375, 0.5, 0.375, 0.75, 0.375, 0.75, 0.625, 0.5, 0.625, 0.5, 0.375, 0.5, 0.375, 0.5, 0.625, 0.75, 0.625, 0.75, 0.625, 0.5, 0.625, 0.5, 0.625, 0.5, 0.625, 0.5, 0.375, 0.5, 0.375, 0.5, 0.625, 0.75, 0.625, 0.75, 0.625, 0.5, 0.625, 0.5, 0.5625, 0.5, 0.5625, 0.75, 0.625, 0.75, 0.625, 0.5, 0.375, 0.5, 0.375, 0.75, 0.4375, 0.75, 0.4375, 0.5, 0.4375, 0.75, 0.5625, 0.75, 0.5625, 0.5, 0.4375, 0.5, 0.625, 0.75, 0.5625, 0.75, 0.5625, 0.75, 0.625, 0.75, 0.4375, 0.75, 0.375, 0.75, 0.375, 0.75, 0.4375, 0.75, 0.5625, 0.5, 0.625, 0.5, 0.625, 0.5, 0.5625, 0.5, 0.375, 0.5, 0.4375, 0.5, 0.4375, 0.5, 0.375, 0.5, 0.5625, 0.5, 0.625, 0.5, 0.625, 0.75, 0.5625, 0.75, 0.375, 0.5, 0.4375, 0.5, 0.4375, 0.75, 0.375, 0.75, 0.4375, 0.75, 0.4375, 0.5, 0.5625, 0.5, 0.5625, 0.75, 0.625, 0.75, 0.625, 0.75, 0.5625, 0.75, 0.5625, 0.75, 0.4375, 0.75, 0.4375, 0.75, 0.375, 0.75, 0.375, 0.75, 0.5625, 0.5, 0.5625, 0.5, 0.625, 0.5, 0.625, 0.5, 0.375, 0.5, 0.375, 0.5, 0.4375, 0.5, 0.4375, 0.5, 0.5625, 0.75, 0.5625, 0.75, 0.5625, 0.75, 0.5625, 0.75, 0.4375, 0.5, 0.4375, 0.5, 0.4375, 0.5, 0.4375, 0.5, 0.4375, 0.75, 0.4375, 0.75, 0.4375, 0.75, 0.4375, 0.75, 0.375, 0.75, 0.375, 0.75, 0.375, 0.75, 0.375, 0.75, 0.4375, 0.75, 0.4375, 0.75, 0.5625, 0.75, 0.5625, 0.75, 0.375, 0.5, 0.375, 0.5, 0.375, 0.75, 0.375, 0.75, 0.4375, 0.5, 0.4375, 0.5, 0.375, 0.5, 0.375, 0.5, 0.5625, 0.5, 0.5625, 0.5, 0.4375, 0.5, 0.4375, 0.5, 0.625, 0.75, 0.625, 0.75, 0.625, 0.5, 0.625, 0.5, 0.625, 0.5, 0.625, 0.5, 0.5625, 0.5, 0.5625, 0.5, 0.375, 0.75, 0.375, 0.75, 0.4375, 0.75, 0.4375, 0.75, 0.5625, 0.5, 0.5625, 0.5, 0.5625, 0.5, 0.5625, 0.5, 0.5625, 0.75, 0.5625, 0.75, 0.625, 0.75, 0.625, 0.75, 0.625, 0.5, 0.625, 0.5, 0.625, 0.5, 0.625, 0.5, 0.625, 0.75, 0.625, 0.75, 0.625, 0.75, 0.625, 0.75, 0.375, 0.5, 0.375, 0.5, 0.375, 0.5, 0.375, 0.5])
me_cube_008.materials.append(mat_material)
me_cube_008.use_remesh_fix_poles = True
me_cube_008.use_remesh_preserve_attributes = False
me_cube_008.use_mirror_vertex_groups = False
me_cube_008.update()
me_cube_005 = bpy.data.meshes.new('Cube.005')
me_cube_005.from_pydata([(-2.1, -2.0, 2.0), (-2.1, 0.75, 2.0), (1.5, -2.0, 2.0), (1.5, 0.75, 2.0), (-2.1, -2.0, 0.0), (-2.1, 0.75, 0.0), (1.5, 0.75, 0.0), (1.5, -2.0, 0.0), (-1.9, -2.0, 2.0), (-1.959, 0.6086, 2.0), (1.3, -2.0, 2.0), (1.359, 0.6086, 2.0), (-1.9, -2.0, 0.0), (-1.959, 0.6086, 0.0), (1.359, 0.6086, 0.0), (1.3, -2.0, 0.0), (-2.028, -2.0, 2.0), (-1.972, -2.0, 2.0), (-2.057, 0.7073, 2.0), (-2.001, 0.6513, 2.0), (1.428, -2.0, 2.0), (1.372, -2.0, 2.0), (1.457, 0.7073, 2.0), (1.401, 0.6513, 2.0), (-1.972, -2.0, 0.0), (-2.028, -2.0, 0.0), (-2.057, 0.7073, 0.0), (-2.001, 0.6513, 0.0), (1.457, 0.7073, 0.0), (1.401, 0.6513, 0.0), (1.428, -2.0, 0.0), (1.372, -2.0, 0.0)], [], [(4, 0, 1, 5), (5, 1, 3, 6), (6, 3, 2, 7), (12, 13, 9, 8), (13, 14, 11, 9), (14, 15, 10, 11), (23, 19, 9, 11), (0, 4, 25, 16), (3, 1, 18, 22), (24, 27, 13, 12), (2, 3, 22, 20), (6, 7, 30, 28), (5, 6, 28, 26), (4, 5, 26, 25), (27, 29, 14, 13), (29, 31, 15, 14), (21, 23, 11, 10), (7, 2, 20, 30), (31, 21, 10, 15), (17, 24, 12, 8), (1, 0, 16, 18), (27, 24, 25, 26), (29, 27, 26, 28), (31, 29, 28, 30), (21, 31, 30, 20), (23, 21, 20, 22), (19, 23, 22, 18), (17, 19, 18, 16), (24, 17, 16, 25), (19, 17, 8, 9)])
me_cube_005.polygons.foreach_set('material_index', [0, 0, 0, 0, 0, 0, 0, 0, 0, 0, 0, 0, 0, 0, 0, 0, 0, 0, 0, 0, 0, 1, 1, 1, 1, 1, 1, 1, 1, 0])
_uv = me_cube_005.uv_layers.new(name='UVMap')
_uv.uv.foreach_set('vector', [0.5, 0.0, 0.625, 0.0, 0.625, 0.25, 0.5, 0.25, 0.5, 0.25, 0.625, 0.25, 0.625, 0.5, 0.5, 0.5, 0.5, 0.5, 0.625, 0.5, 0.625, 0.75, 0.5, 0.75, 0.5, 0.0, 0.5, 0.25, 0.625, 0.25, 0.625, 0.0, 0.5, 0.25, 0.5, 0.5, 0.625, 0.5, 0.625, 0.25, 0.5, 0.5, 0.5, 0.75, 0.625, 0.75, 0.625, 0.5, 0.625, 0.5, 0.625, 0.25, 0.625, 0.25, 0.625, 0.5, 0.625, 0.0, 0.5, 0.0, 0.5, 0.0, 0.625, 0.0, 0.625, 0.5, 0.625, 0.25, 0.625, 0.25, 0.625, 0.5, 0.5, 0.0, 0.5, 0.25, 0.5, 0.25, 0.5, 0.0, 0.625, 0.75, 0.625, 0.5, 0.625, 0.5, 0.625, 0.75, 0.5, 0.5, 0.5, 0.75, 0.5, 0.75, 0.5, 0.5, 0.5, 0.25, 0.5, 0.5, 0.5, 0.5, 0.5, 0.25, 0.5, 0.0, 0.5, 0.25, 0.5, 0.25, 0.5, 0.0, 0.5, 0.25, 0.5, 0.5, 0.5, 0.5, 0.5, 0.25, 0.5, 0.5, 0.5, 0.75, 0.5, 0.75, 0.5, 0.5, 0.625, 0.75, 0.625, 0.5, 0.625, 0.5, 0.625, 0.75, 0.5, 0.75, 0.625, 0.75, 0.625, 0.75, 0.5, 0.75, 0.5, 0.75, 0.625, 0.75, 0.625, 0.75, 0.5, 0.75, 0.625, 0.0, 0.5, 0.0, 0.5, 0.0, 0.625, 0.0, 0.625, 0.25, 0.625, 0.0, 0.625, 0.0, 0.625, 0.25, 0.5, 0.25, 0.5, 0.0, 0.5, 0.0, 0.5, 0.25, 0.5, 0.5, 0.5, 0.25, 0.5, 0.25, 0.5, 0.5, 0.5, 0.75, 0.5, 0.5, 0.5, 0.5, 0.5, 0.75, 0.625, 0.75, 0.5, 0.75, 0.5, 0.75, 0.625, 0.75, 0.625, 0.5, 0.625, 0.75, 0.625, 0.75, 0.625, 0.5, 0.625, 0.25, 0.625, 0.5, 0.625, 0.5, 0.625, 0.25, 0.625, 0.0, 0.625, 0.25, 0.625, 0.25, 0.625, 0.0, 0.5, 0.0, 0.625, 0.0, 0.625, 0.0, 0.5, 0.0, 0.625, 0.25, 0.625, 0.0, 0.625, 0.0, 0.625, 0.25])
me_cube_005.materials.append(mat_wall_black)
me_cube_005.materials.append(mat_emission)
me_cube_005.use_remesh_fix_poles = True
me_cube_005.use_remesh_preserve_attributes = False
me_cube_005.use_mirror_vertex_groups = False
me_cube_005.update()
me_cube_007 = bpy.data.meshes.new('Cube.007')
me_cube_007.from_pydata([(-1.5, -1.489, 1.0), (-1.467, 1.467, 1.0), (1.5, -1.489, 1.0), (1.467, 1.467, 1.0), (-1.5, -1.489, -1.0), (-1.467, 1.467, -1.0), (1.467, 1.467, -1.0), (1.5, -1.489, -1.0), (-1.3, -1.296, 1.0), (-1.299, 1.301, 1.0), (1.3, -1.296, 1.0), (1.299, 1.301, 1.0), (-1.3, -1.296, -1.0), (-1.299, 1.301, -1.0), (1.299, 1.301, -1.0), (1.3, -1.296, -1.0), (-1.428, -1.416, 1.0), (-1.372, -1.364, 1.0), (-1.425, 1.424, 1.0), (-1.358, 1.373, 1.0), (1.428, -1.416, 1.0), (1.372, -1.364, 1.0), (1.425, 1.424, 1.0), (1.358, 1.373, 1.0), (-1.372, -1.364, -1.0), (-1.428, -1.416, -1.0), (-1.425, 1.424, -1.0), (-1.358, 1.373, -1.0), (1.425, 1.424, -1.0), (1.358, 1.373, -1.0), (1.428, -1.416, -1.0), (1.372, -1.364, -1.0)], [], [(4, 0, 1, 5), (5, 1, 3, 6), (6, 3, 2, 7), (12, 13, 9, 8), (13, 14, 11, 9), (14, 15, 10, 11), (23, 19, 9, 11), (0, 4, 25, 16), (3, 1, 18, 22), (24, 27, 13, 12), (2, 3, 22, 20), (6, 7, 30, 28), (5, 6, 28, 26), (4, 5, 26, 25), (27, 29, 14, 13), (29, 31, 15, 14), (21, 23, 11, 10), (7, 2, 20, 30), (31, 21, 10, 15), (17, 24, 12, 8), (1, 0, 16, 18), (27, 24, 25, 26), (29, 27, 26, 28), (31, 29, 28, 30), (21, 31, 30, 20), (23, 21, 20, 22), (19, 23, 22, 18), (17, 19, 18, 16), (24, 17, 16, 25), (19, 17, 8, 9), (10, 8, 12, 15), (21, 17, 24, 31), (21, 17, 8, 10), (24, 31, 15, 12), (16, 20, 30, 25), (0, 2, 7, 4), (20, 16, 0, 2), (16, 20, 21, 17), (7, 4, 25, 30), (31, 24, 25, 30)])
me_cube_007.polygons.foreach_set('material_index', [0, 0, 0, 0, 0, 0, 0, 0, 0, 0, 0, 0, 0, 0, 0, 0, 0, 0, 0, 0, 0, 1, 1, 1, 1, 1, 1, 1, 1, 0, 0, 0, 0, 0, 0, 0, 0, 1, 0, 1])
_uv = me_cube_007.uv_layers.new(name='UVMap')
_uv.uv.foreach_set('vector', [0.5, 0.0, 0.625, 0.0, 0.625, 0.25, 0.5, 0.25, 0.5, 0.25, 0.625, 0.25, 0.625, 0.5, 0.5, 0.5, 0.5, 0.5, 0.625, 0.5, 0.625, 0.75, 0.5, 0.75, 0.5, 0.0, 0.5, 0.25, 0.625, 0.25, 0.625, 0.0, 0.5, 0.25, 0.5, 0.5, 0.625, 0.5, 0.625, 0.25, 0.5, 0.5, 0.5, 0.75, 0.625, 0.75, 0.625, 0.5, 0.625, 0.5, 0.625, 0.25, 0.625, 0.25, 0.625, 0.5, 0.625, 0.0, 0.5, 0.0, 0.5, 0.0, 0.625, 0.0, 0.625, 0.5, 0.625, 0.25, 0.625, 0.25, 0.625, 0.5, 0.5, 0.0, 0.5, 0.25, 0.5, 0.25, 0.5, 0.0, 0.625, 0.75, 0.625, 0.5, 0.625, 0.5, 0.625, 0.75, 0.5, 0.5, 0.5, 0.75, 0.5, 0.75, 0.5, 0.5, 0.5, 0.25, 0.5, 0.5, 0.5, 0.5, 0.5, 0.25, 0.5, 0.0, 0.5, 0.25, 0.5, 0.25, 0.5, 0.0, 0.5, 0.25, 0.5, 0.5, 0.5, 0.5, 0.5, 0.25, 0.5, 0.5, 0.5, 0.75, 0.5, 0.75, 0.5, 0.5, 0.625, 0.75, 0.625, 0.5, 0.625, 0.5, 0.625, 0.75, 0.5, 0.75, 0.625, 0.75, 0.625, 0.75, 0.5, 0.75, 0.5, 0.75, 0.625, 0.75, 0.625, 0.75, 0.5, 0.75, 0.625, 0.0, 0.5, 0.0, 0.5, 0.0, 0.625, 0.0, 0.625, 0.25, 0.625, 0.0, 0.625, 0.0, 0.625, 0.25, 0.5, 0.25, 0.5, 0.0, 0.5, 0.0, 0.5, 0.25, 0.5, 0.5, 0.5, 0.25, 0.5, 0.25, 0.5, 0.5, 0.5, 0.75, 0.5, 0.5, 0.5, 0.5, 0.5, 0.75, 0.625, 0.75, 0.5, 0.75, 0.5, 0.75, 0.625, 0.75, 0.625, 0.5, 0.625, 0.75, 0.625, 0.75, 0.625, 0.5, 0.625, 0.25, 0.625, 0.5, 0.625, 0.5, 0.625, 0.25, 0.625, 0.0, 0.625, 0.25, 0.625, 0.25, 0.625, 0.0, 0.5, 0.0, 0.625, 0.0, 0.625, 0.0, 0.5, 0.0, 0.625, 0.25, 0.625, 0.0, 0.625, 0.0, 0.625, 0.25, 0.625, 0.75, 0.625, 0.0, 0.5, 0.0, 0.5, 0.75, 0.625, 0.75, 0.625, 0.0, 0.5, 0.0, 0.5, 0.75, 0.0, 0.0, 0.0, 0.0, 0.0, 0.0, 0.0, 0.0, 0.0, 0.0, 0.0, 0.0, 0.0, 0.0, 0.0, 0.0, 0.625, 0.0, 0.625, 0.75, 0.5, 0.75, 0.5, 0.0, 0.625, 0.0, 0.625, 0.75, 0.5, 0.75, 0.5, 0.0, 0.0, 0.0, 0.0, 0.0, 0.0, 0.0, 0.0, 0.0, 0.0, 0.0, 0.0, 0.0, 0.0, 0.0, 0.0, 0.0, 0.0, 0.0, 0.0, 0.0, 0.0, 0.0, 0.0, 0.0, 0.0, 0.0, 0.0, 0.0, 0.0, 0.0, 0.0, 0.0])
me_cube_007.materials.append(mat_wall_black_001)
me_cube_007.materials.append(mat_emission_001)
me_cube_007.use_remesh_fix_poles = True
me_cube_007.use_remesh_preserve_attributes = False
me_cube_007.use_mirror_vertex_groups = False
me_cube_007.update()
me_cube_010 = bpy.data.meshes.new('Cube.010')
me_cube_010.from_pydata([(-1.201, -1.489, 1.0), (-1.168, 1.467, 1.0), (1.5, -1.489, 1.0), (1.467, 1.467, 1.0), (-1.201, -1.489, -1.0), (-1.168, 1.467, -1.0), (1.467, 1.467, -1.0), (1.5, -1.489, -1.0), (-1.001, -1.296, 1.0), (-0.9997, 1.301, 1.0), (1.3, -1.296, 1.0), (1.299, 1.301, 1.0), (-1.001, -1.296, -1.0), (-0.9997, 1.301, -1.0), (1.299, 1.301, -1.0), (1.3, -1.296, -1.0), (-1.128, -1.416, 1.0), (-1.073, -1.364, 1.0), (-1.126, 1.424, 1.0), (-1.059, 1.373, 1.0), (1.428, -1.416, 1.0), (1.372, -1.364, 1.0), (1.425, 1.424, 1.0), (1.358, 1.373, 1.0), (-1.073, -1.364, -1.0), (-1.128, -1.416, -1.0), (-1.126, 1.424, -1.0), (-1.059, 1.373, -1.0), (1.425, 1.424, -1.0), (1.358, 1.373, -1.0), (1.428, -1.416, -1.0), (1.372, -1.364, -1.0)], [], [(4, 0, 1, 5), (5, 1, 3, 6), (6, 3, 2, 7), (12, 13, 9, 8), (13, 14, 11, 9), (14, 15, 10, 11), (23, 19, 9, 11), (0, 4, 25, 16), (3, 1, 18, 22), (24, 27, 13, 12), (2, 3, 22, 20), (6, 7, 30, 28), (5, 6, 28, 26), (4, 5, 26, 25), (27, 29, 14, 13), (29, 31, 15, 14), (21, 23, 11, 10), (7, 2, 20, 30), (31, 21, 10, 15), (17, 24, 12, 8), (1, 0, 16, 18), (27, 24, 25, 26), (29, 27, 26, 28), (31, 29, 28, 30), (21, 31, 30, 20), (23, 21, 20, 22), (19, 23, 22, 18), (17, 19, 18, 16), (24, 17, 16, 25), (19, 17, 8, 9), (10, 8, 12, 15), (21, 17, 24, 31), (21, 17, 8, 10), (24, 31, 15, 12), (16, 20, 30, 25), (0, 2, 7, 4), (20, 16, 0, 2), (16, 20, 21, 17), (7, 4, 25, 30), (31, 24, 25, 30)])
me_cube_010.polygons.foreach_set('material_index', [0, 0, 0, 0, 0, 0, 0, 0, 0, 0, 0, 0, 0, 0, 0, 0, 0, 0, 0, 0, 0, 1, 1, 1, 1, 1, 1, 1, 1, 0, 0, 0, 0, 0, 0, 0, 0, 1, 0, 1])
_uv = me_cube_010.uv_layers.new(name='UVMap')
_uv.uv.foreach_set('vector', [0.5, 0.0, 0.625, 0.0, 0.625, 0.25, 0.5, 0.25, 0.5, 0.25, 0.625, 0.25, 0.625, 0.5, 0.5, 0.5, 0.5, 0.5, 0.625, 0.5, 0.625, 0.75, 0.5, 0.75, 0.5, 0.0, 0.5, 0.25, 0.625, 0.25, 0.625, 0.0, 0.5, 0.25, 0.5, 0.5, 0.625, 0.5, 0.625, 0.25, 0.5, 0.5, 0.5, 0.75, 0.625, 0.75, 0.625, 0.5, 0.625, 0.5, 0.625, 0.25, 0.625, 0.25, 0.625, 0.5, 0.625, 0.0, 0.5, 0.0, 0.5, 0.0, 0.625, 0.0, 0.625, 0.5, 0.625, 0.25, 0.625, 0.25, 0.625, 0.5, 0.5, 0.0, 0.5, 0.25, 0.5, 0.25, 0.5, 0.0, 0.625, 0.75, 0.625, 0.5, 0.625, 0.5, 0.625, 0.75, 0.5, 0.5, 0.5, 0.75, 0.5, 0.75, 0.5, 0.5, 0.5, 0.25, 0.5, 0.5, 0.5, 0.5, 0.5, 0.25, 0.5, 0.0, 0.5, 0.25, 0.5, 0.25, 0.5, 0.0, 0.5, 0.25, 0.5, 0.5, 0.5, 0.5, 0.5, 0.25, 0.5, 0.5, 0.5, 0.75, 0.5, 0.75, 0.5, 0.5, 0.625, 0.75, 0.625, 0.5, 0.625, 0.5, 0.625, 0.75, 0.5, 0.75, 0.625, 0.75, 0.625, 0.75, 0.5, 0.75, 0.5, 0.75, 0.625, 0.75, 0.625, 0.75, 0.5, 0.75, 0.625, 0.0, 0.5, 0.0, 0.5, 0.0, 0.625, 0.0, 0.625, 0.25, 0.625, 0.0, 0.625, 0.0, 0.625, 0.25, 0.5, 0.25, 0.5, 0.0, 0.5, 0.0, 0.5, 0.25, 0.5, 0.5, 0.5, 0.25, 0.5, 0.25, 0.5, 0.5, 0.5, 0.75, 0.5, 0.5, 0.5, 0.5, 0.5, 0.75, 0.625, 0.75, 0.5, 0.75, 0.5, 0.75, 0.625, 0.75, 0.625, 0.5, 0.625, 0.75, 0.625, 0.75, 0.625, 0.5, 0.625, 0.25, 0.625, 0.5, 0.625, 0.5, 0.625, 0.25, 0.625, 0.0, 0.625, 0.25, 0.625, 0.25, 0.625, 0.0, 0.5, 0.0, 0.625, 0.0, 0.625, 0.0, 0.5, 0.0, 0.625, 0.25, 0.625, 0.0, 0.625, 0.0, 0.625, 0.25, 0.625, 0.75, 0.625, 0.0, 0.5, 0.0, 0.5, 0.75, 0.625, 0.75, 0.625, 0.0, 0.5, 0.0, 0.5, 0.75, 0.0, 0.0, 0.0, 0.0, 0.0, 0.0, 0.0, 0.0, 0.0, 0.0, 0.0, 0.0, 0.0, 0.0, 0.0, 0.0, 0.625, 0.0, 0.625, 0.75, 0.5, 0.75, 0.5, 0.0, 0.625, 0.0, 0.625, 0.75, 0.5, 0.75, 0.5, 0.0, 0.0, 0.0, 0.0, 0.0, 0.0, 0.0, 0.0, 0.0, 0.0, 0.0, 0.0, 0.0, 0.0, 0.0, 0.0, 0.0, 0.0, 0.0, 0.0, 0.0, 0.0, 0.0, 0.0, 0.0, 0.0, 0.0, 0.0, 0.0, 0.0, 0.0, 0.0, 0.0])
me_cube_010.materials.append(mat_wall_black_001)
me_cube_010.materials.append(mat_emission_001)
me_cube_010.use_remesh_fix_poles = True
me_cube_010.use_remesh_preserve_attributes = False
me_cube_010.use_mirror_vertex_groups = False
me_cube_010.update()

# ---- objects
ob_walls = bpy.data.objects.new('Walls', me_cube_001)
ob_cube_001 = bpy.data.objects.new('Cube.001', me_cube_002)
ob_walls_001 = bpy.data.objects.new('Walls.001', me_cube_003)
ob_floor = bpy.data.objects.new('Floor', me_cube_004)
ob_camera = bpy.data.objects.new('Camera', cam_camera)
ob_cube = bpy.data.objects.new('Cube', me_cube)
ob_exit = bpy.data.objects.new('Exit', me_cube_008)
ob_cube_002 = bpy.data.objects.new('Cube.002', me_cube_005)
ob_cube_003 = bpy.data.objects.new('Cube.003', me_cube_007)
ob_cube_004 = bpy.data.objects.new('Cube.004', me_cube_010)

# ---- transforms, parenting, visibility, modifiers, constraints
ob_walls.location = (0.0, 0.0, 5.0)
ob_walls.lineart.crease_threshold = 0.0
_m = ob_walls.modifiers.new('Solidify', 'SOLIDIFY')
_m.thickness = 0.35
ob_cube_001.location = (-2.663, 0.25, 1.0)
ob_cube_001.rotation_euler = (0.0, -0.0, -1.571)
ob_cube_001.lineart.crease_threshold = 0.0
ob_walls_001.location = (2.17, 0.2566, 1.0)
ob_walls_001.scale = (0.1, 3.161, 1.0)
ob_walls_001.lineart.crease_threshold = 0.0
ob_floor.location = (0.0, 0.0, 5.0)
ob_floor.lineart.crease_threshold = 0.0
ob_camera.location = (18.87, 17.89, 23.24)
ob_camera.rotation_euler = (0.8929, 0.01154, 2.323)
ob_camera.scale = (1.0, 1.0, 1.0)
ob_camera.lineart.crease_threshold = 0.0
ob_cube.location = (-10.02, 0.0, 2.955)
ob_cube.scale = (0.1491, 0.5812, 0.2287)
ob_cube.lineart.crease_threshold = 0.0
ob_exit.location = (-10.06, 0.0, 2.955)
ob_exit.scale = (0.1491, 0.5812, 0.2287)
ob_exit.lineart.crease_threshold = 0.0
ob_cube_002.location = (8.0, 2.196, 0.0)
ob_cube_002.rotation_euler = (0.0, -0.0, 1.571)
ob_cube_002.lineart.crease_threshold = 0.0
ob_cube_003.location = (-4.847, 1.561, 1.0)
ob_cube_003.rotation_euler = (0.0, -0.0, 4.712)
ob_cube_003.lineart.crease_threshold = 0.0
ob_cube_004.location = (-0.8416, -0.7115, 1.0)
ob_cube_004.rotation_euler = (0.0, -0.0, 4.712)
ob_cube_004.lineart.crease_threshold = 0.0

# ---- collection membership
col_collection.objects.link(ob_walls)
col_collection.objects.link(ob_cube_001)
col_collection.objects.link(ob_walls_001)
col_collection.objects.link(ob_floor)
col_collection.objects.link(ob_camera)
col_collection.objects.link(ob_cube)
col_collection.objects.link(ob_exit)
col_collection.objects.link(ob_cube_002)
col_collection.objects.link(ob_cube_003)
col_collection.objects.link(ob_cube_004)

# ---- scene / render settings (as saved in the file)
scene.camera = ob_camera
scene.frame_start = 1; scene.frame_end = 250; scene.frame_set(1)
scene.render.engine = 'BLENDER_EEVEE_NEXT'
scene.render.resolution_x = 1080
scene.cycles.use_denoising = False
scene.cycles.samples = 128
scene.cycles.sampling_pattern = 'TABULATED_SOBOL'
scene.cycles.use_adaptive_sampling = False
scene.cycles.use_light_tree = False
scene.eevee.use_gtao = True
scene.eevee.use_raytracing = True
scene.view_settings.view_transform = 'Filmic'
bpy.context.view_layer.update()
